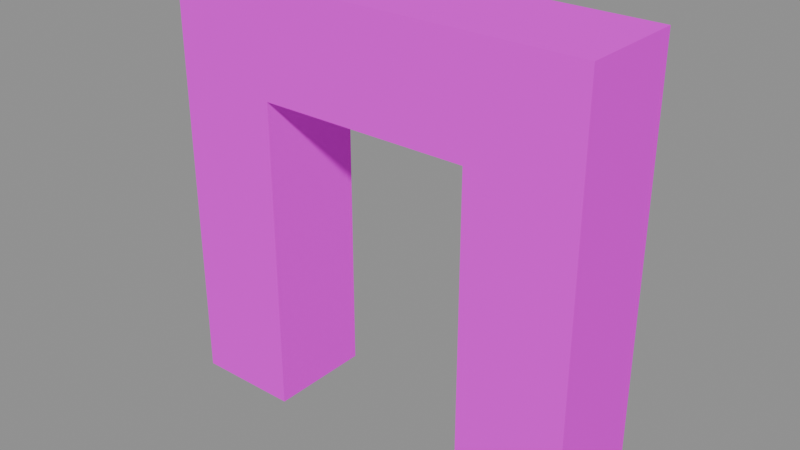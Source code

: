 # Source: wall_door.blend  (saved by Blender 5.1.30; exported with 4.5.12 LTS)
import bpy
from mathutils import Matrix  # noqa: F401  (used for matrix-valued properties, if any)

bpy.ops.wm.read_factory_settings(use_empty=True)
scene = bpy.context.scene
scene.name = 'Scene'

# ---- images (referenced by path relative to the original .blend; pixels are not part of the script)
import os
ASSET_DIR = os.environ.get("B2B_ASSET_DIR", "")  # directory of the original .blend (textures are referenced by path, not embedded)
HERE = os.path.dirname(os.path.abspath(__file__))  # packed textures are extracted next to this script under _unpacked/

def load_image(name, relpath, width, height, colorspace="sRGB"):
    """Load a texture the original file referenced (path relative to the .blend, or extracted next to this script)."""
    p = next((c for c in (os.path.join(HERE, relpath), os.path.join(ASSET_DIR, relpath)) if relpath and os.path.exists(c)), "")
    if p:
        img = bpy.data.images.load(p, check_existing=True)
        img.name = name
    else:  # same state as the original file: an image datablock whose file is absent (Cycles renders it pink)
        img = bpy.data.images.new(name, width, height)
        img.source = "FILE"
        img.filepath = "//" + (relpath or name)
    img.colorspace_settings.name = colorspace
    return img
img_aap_color_palette_png = load_image('aap color palette.png', 'aap color palette.png', 1024, 1024, 'sRGB')

# ---- materials (node trees are filled in below, after node groups)
mat_material = bpy.data.materials.new('Material')
mat_material.diffuse_color = (0.001518, 0.2542, 0.6376, 1.0)
mat_material.roughness = 1.0
mat_material.specular_intensity = 0.0

# ---- material node trees
mat_material.use_nodes = True; mat_material.node_tree.nodes.clear()
_N = mat_material.node_tree.nodes; _L = mat_material.node_tree.links
n0 = _N.new('ShaderNodeBsdfPrincipled'); n0.name = 'Principled BSDF'; n0.location = (-200, 100)
n0.inputs[2].default_value = 1.0
n0.inputs[13].default_value = 0.0
n0.inputs[27].default_value = (0.0, 0.0, 0.0, 1.0)
n0.inputs[28].default_value = 1.0
n1 = _N.new('ShaderNodeOutputMaterial'); n1.name = 'Material Output'; n1.location = (200, 100)
n2 = _N.new('ShaderNodeNormalMap'); n2.name = 'Normal Map'; n2.location = (-600, -600)
n2.label = 'Normal/Map'
n2.inputs[0].default_value = 0.0
n3 = _N.new('ShaderNodeTexImage'); n3.name = 'Image Texture'; n3.location = (-600, 300)
n3.image = img_aap_color_palette_png
_L.new(n0.outputs[0], n1.inputs[0])
_L.new(n2.outputs[0], n0.inputs[5])
_L.new(n3.outputs[0], n0.inputs[0])
n1.is_active_output = True

# ---- meshes
me_cube_044 = bpy.data.meshes.new('Cube.044')
me_cube_044.from_pydata([(-3.0, -2.235e-08, 0.0), (-1.0, -2.235e-08, 2.384e-07), (-3.0, -1.0, 0.0), (-1.0, -1.0, 2.384e-07), (-3.0, -2.235e-08, 3.0), (-1.0, -2.235e-08, 3.0), (-3.0, -1.0, 3.0), (-1.0, -1.0, 3.0), (-4.0, -1.0, 4.0), (-4.0, -1.0, 0.0), (-5.911e-08, -1.0, 2.98e-07), (-1.346e-07, -1.0, 4.0), (-4.0, -2.235e-08, 0.0), (-4.0, -2.235e-08, 4.0), (-1.346e-07, -2.235e-08, 4.0), (-5.911e-08, -2.235e-08, 2.98e-07)], [], [(9, 8, 13, 12), (11, 10, 15, 14), (5, 1, 3, 7), (8, 11, 14, 13), (4, 5, 7, 6), (2, 6, 8, 9), (7, 3, 10, 11), (4, 0, 12, 13), (1, 5, 14, 15), (9, 12, 0, 2), (5, 4, 13, 14), (6, 7, 11, 8), (10, 3, 1, 15), (0, 4, 6, 2)])
me_cube_044.polygons.foreach_set('use_smooth', [True] * 14)
_k = set([(0, 2), (0, 4), (0, 12), (1, 3), (1, 5), (1, 15), (2, 6), (2, 9), (3, 7), (3, 10), (4, 5), (4, 6), (5, 7), (6, 7), (8, 9), (8, 11), (8, 13), (9, 12), (10, 11), (10, 15), (11, 14), (12, 13), (13, 14), (14, 15)])
me_cube_044.attributes.new('sharp_edge', 'BOOLEAN', 'EDGE').data.foreach_set('value', [ (min(e.vertices), max(e.vertices)) in _k for e in me_cube_044.edges])
_uv = me_cube_044.uv_layers.new(name='UVMap')
_uv.uv.foreach_set('vector', [0.06198, 0.188, 0.06198, 0.188, 0.06198, 0.188, 0.06198, 0.188, 0.06198, 0.188, 0.06198, 0.188, 0.06198, 0.188, 0.06198, 0.188, 0.06198, 0.188, 0.06198, 0.188, 0.06198, 0.188, 0.06198, 0.188, 0.06198, 0.188, 0.06198, 0.188, 0.06198, 0.188, 0.06198, 0.188, 0.06198, 0.188, 0.06198, 0.188, 0.06198, 0.188, 0.06198, 0.188, 0.06198, 0.188, 0.06198, 0.188, 0.06198, 0.188, 0.06198, 0.188, 0.06198, 0.188, 0.06198, 0.188, 0.06198, 0.188, 0.06198, 0.188, 0.06198, 0.188, 0.06198, 0.188, 0.06198, 0.188, 0.06198, 0.188, 0.06198, 0.188, 0.06198, 0.188, 0.06198, 0.188, 0.06198, 0.188, 0.06198, 0.188, 0.06198, 0.188, 0.06198, 0.188, 0.06198, 0.188, 0.06198, 0.188, 0.06198, 0.188, 0.06198, 0.188, 0.06198, 0.188, 0.06198, 0.188, 0.06198, 0.188, 0.06198, 0.188, 0.06198, 0.188, 0.06198, 0.188, 0.06198, 0.188, 0.06198, 0.188, 0.06198, 0.188, 0.06198, 0.188, 0.06198, 0.188, 0.06198, 0.188, 0.06198, 0.188])
me_cube_044.materials.append(mat_material)
me_cube_044.update()
me_cube_044.normals_split_custom_set([tuple(v) for v in zip(*[iter([-1.0, 0.0, 0.0, -1.0, 0.0, 0.0, -1.0, 0.0, 0.0, -1.0, 0.0, 0.0, 1.0, 0.0, 1.887e-08, 1.0, 0.0, 1.887e-08, 1.0, 0.0, 1.887e-08, 1.0, 0.0, 1.887e-08, -1.0, 0.0, -3.974e-08, -1.0, 0.0, -3.974e-08, -1.0, 0.0, -3.974e-08, -1.0, 0.0, -3.974e-08, 0.0, 0.0, 1.0, 0.0, 0.0, 1.0, 0.0, 0.0, 1.0, 0.0, 0.0, 1.0, 0.0, 0.0, -1.0, 0.0, 0.0, -1.0, 0.0, 0.0, -1.0, 0.0, 0.0, -1.0, 0.0, -1.0, 0.0, 0.0, -1.0, 3.974e-08, 0.0, -1.0, 3.974e-08, 0.0, -1.0, 0.0, 0.0, -1.0, 3.747e-08, 0.0, -1.0, -4.541e-09, 0.0, -1.0, -4.541e-09, 0.0, -1.0, 3.747e-08, 0.0, 1.0, -1.184e-15, 0.0, 1.0, 0.0, 0.0, 1.0, 0.0, 0.0, 1.0, -1.184e-15, 0.0, 1.0, 4.821e-16, 0.0, 1.0, -9.432e-16, 0.0, 1.0, -9.432e-16, 0.0, 1.0, 4.821e-16, 0.0, 0.0, -1.0, 0.0, 0.0, -1.0, 0.0, 0.0, -1.0, 0.0, 0.0, -1.0, 0.0, 1.0, -9.432e-16, 0.0, 1.0, -1.184e-15, 0.0, 1.0, -1.184e-15, 0.0, 1.0, -9.432e-16, 0.0, -1.0, 3.974e-08, 0.0, -1.0, 3.747e-08, 0.0, -1.0, 3.747e-08, 0.0, -1.0, 3.974e-08, 5.96e-08, 0.0, -1.0, 5.96e-08, 0.0, -1.0, 5.96e-08, 0.0, -1.0, 5.96e-08, 0.0, -1.0, 1.0, 0.0, 0.0, 1.0, 0.0, 0.0, 1.0, 0.0, 0.0, 1.0, 0.0, 0.0])] * 3)])

# ---- objects
ob_wall_door = bpy.data.objects.new('Wall door', me_cube_044)
ob_wall_door_1 = bpy.data.objects.new('wall_door', None)

# ---- transforms, parenting, visibility, modifiers, constraints
ob_wall_door.parent = ob_wall_door_1
ob_wall_door.location = (2.0, 0.5, -3.642e-15)
ob_wall_door.rotation_euler = (-1.629e-07, 0.0, 0.0)
ob_wall_door.color = (0.8, 0.8, 0.8, 1.0)
ob_wall_door_1.location = (0.0, 0.0, 0.0)
ob_wall_door_1.empty_display_size = 0.5

# ---- collection membership
scene.collection.objects.link(ob_wall_door)
scene.collection.objects.link(ob_wall_door_1)

# ---- scene / render settings (as saved in the file)
scene.frame_start = 1; scene.frame_end = 250; scene.frame_set(1)
scene.render.engine = 'BLENDER_EEVEE_NEXT'
scene.render.fps = 30
scene.render.bake_bias = 0.0
scene.render.bake_samples = 0
scene.cycles.sampling_pattern = 'TABULATED_SOBOL'
scene.eevee.use_volume_custom_range = False
bpy.context.view_layer.update()

# ---- added for rendering (the .blend has no active camera and no usable light): camera, sun + grey world if the file has none
cam_auto = bpy.data.cameras.new('AutoCamera')
cam_auto.lens = 50.0
cam_auto.sensor_width = 36.0
cam_auto.clip_end = 1000.0
ob_auto_camera = bpy.data.objects.new('AutoCamera', cam_auto)
scene.collection.objects.link(ob_auto_camera)
ob_auto_camera.location = (5.31501, -6.37801, 6.25201)
ob_auto_camera.rotation_euler = (1.09748, -7.21219e-08, 0.694738)
scene.camera = ob_auto_camera
light_auto_sun = bpy.data.lights.new('AutoSun', 'SUN')
light_auto_sun.energy = 3.0
light_auto_sun.angle = 0.0523599
ob_auto_sun = bpy.data.objects.new('AutoSun', light_auto_sun)
scene.collection.objects.link(ob_auto_sun)
ob_auto_sun.rotation_euler = (0.872665, 0.174533, 0.523599)
if scene.world is None:
    world_auto = bpy.data.worlds.new('AutoWorld')
    world_auto.color = (0.3, 0.3, 0.3)
    scene.world = world_auto
bpy.context.view_layer.update()
